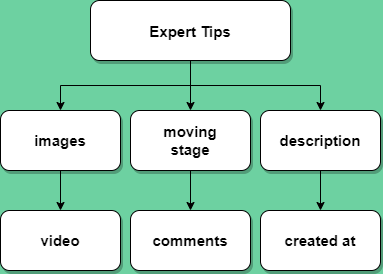

The diagram above was exported from draw.io. Its source (the exported page's mxGraphModel, read from the mxfile embedded in the PNG):
<mxGraphModel dx="1086" dy="-1675" grid="1" gridSize="10" guides="1" tooltips="1" connect="1" arrows="1" fold="1" page="1" pageScale="1" pageWidth="1169" pageHeight="827" background="#6DD1A1" math="0" shadow="0">
  <root>
    <mxCell id="0" />
    <mxCell id="1" parent="0" />
    <mxCell id="zXJ641qDxhuPR2AMi9IU-32" value="" style="edgeStyle=orthogonalEdgeStyle;rounded=0;orthogonalLoop=1;jettySize=auto;html=1;" edge="1" parent="1" source="zXJ641qDxhuPR2AMi9IU-35" target="zXJ641qDxhuPR2AMi9IU-37">
      <mxGeometry relative="1" as="geometry" />
    </mxCell>
    <mxCell id="zXJ641qDxhuPR2AMi9IU-33" value="" style="edgeStyle=orthogonalEdgeStyle;rounded=0;orthogonalLoop=1;jettySize=auto;html=1;" edge="1" parent="1" source="zXJ641qDxhuPR2AMi9IU-35" target="zXJ641qDxhuPR2AMi9IU-39">
      <mxGeometry relative="1" as="geometry" />
    </mxCell>
    <mxCell id="zXJ641qDxhuPR2AMi9IU-34" value="" style="edgeStyle=orthogonalEdgeStyle;rounded=0;orthogonalLoop=1;jettySize=auto;html=1;" edge="1" parent="1" source="zXJ641qDxhuPR2AMi9IU-35" target="zXJ641qDxhuPR2AMi9IU-41">
      <mxGeometry relative="1" as="geometry" />
    </mxCell>
    <mxCell id="zXJ641qDxhuPR2AMi9IU-35" value="Expert Tips" style="rounded=1;shadow=1;fontStyle=1;fontSize=15;fillColor=#FFFFFF;" vertex="1" parent="1">
      <mxGeometry x="400" y="2650" width="200" height="60" as="geometry" />
    </mxCell>
    <mxCell id="zXJ641qDxhuPR2AMi9IU-36" value="" style="edgeStyle=orthogonalEdgeStyle;rounded=0;orthogonalLoop=1;jettySize=auto;html=1;" edge="1" parent="1" source="zXJ641qDxhuPR2AMi9IU-37" target="zXJ641qDxhuPR2AMi9IU-42">
      <mxGeometry relative="1" as="geometry" />
    </mxCell>
    <mxCell id="zXJ641qDxhuPR2AMi9IU-37" value="images" style="whiteSpace=wrap;html=1;rounded=1;shadow=1;fontSize=15;fontStyle=1;fillColor=#FFFFFF;" vertex="1" parent="1">
      <mxGeometry x="310" y="2760" width="120" height="60" as="geometry" />
    </mxCell>
    <mxCell id="zXJ641qDxhuPR2AMi9IU-38" value="" style="edgeStyle=orthogonalEdgeStyle;rounded=0;orthogonalLoop=1;jettySize=auto;html=1;" edge="1" parent="1" source="zXJ641qDxhuPR2AMi9IU-39" target="zXJ641qDxhuPR2AMi9IU-43">
      <mxGeometry relative="1" as="geometry" />
    </mxCell>
    <mxCell id="zXJ641qDxhuPR2AMi9IU-39" value="moving&lt;br&gt;stage" style="whiteSpace=wrap;html=1;rounded=1;shadow=1;fontSize=15;fontStyle=1;fillColor=#FFFFFF;" vertex="1" parent="1">
      <mxGeometry x="440" y="2760" width="120" height="60" as="geometry" />
    </mxCell>
    <mxCell id="zXJ641qDxhuPR2AMi9IU-40" value="" style="edgeStyle=orthogonalEdgeStyle;rounded=0;orthogonalLoop=1;jettySize=auto;html=1;" edge="1" parent="1" source="zXJ641qDxhuPR2AMi9IU-41" target="zXJ641qDxhuPR2AMi9IU-44">
      <mxGeometry relative="1" as="geometry" />
    </mxCell>
    <mxCell id="zXJ641qDxhuPR2AMi9IU-41" value="description" style="whiteSpace=wrap;html=1;rounded=1;shadow=1;fontSize=15;fontStyle=1;fillColor=#FFFFFF;" vertex="1" parent="1">
      <mxGeometry x="570" y="2760" width="120" height="60" as="geometry" />
    </mxCell>
    <mxCell id="zXJ641qDxhuPR2AMi9IU-42" value="video" style="whiteSpace=wrap;html=1;rounded=1;shadow=1;fontSize=15;fontStyle=1;fillColor=#FFFFFF;" vertex="1" parent="1">
      <mxGeometry x="310" y="2860" width="120" height="60" as="geometry" />
    </mxCell>
    <mxCell id="zXJ641qDxhuPR2AMi9IU-43" value="comments" style="whiteSpace=wrap;html=1;rounded=1;shadow=1;fontSize=15;fontStyle=1;fillColor=#FFFFFF;" vertex="1" parent="1">
      <mxGeometry x="440" y="2860" width="120" height="60" as="geometry" />
    </mxCell>
    <mxCell id="zXJ641qDxhuPR2AMi9IU-44" value="created at" style="whiteSpace=wrap;html=1;rounded=1;shadow=1;fontSize=15;fontStyle=1;fillColor=#FFFFFF;" vertex="1" parent="1">
      <mxGeometry x="570" y="2860" width="120" height="60" as="geometry" />
    </mxCell>
  </root>
</mxGraphModel>